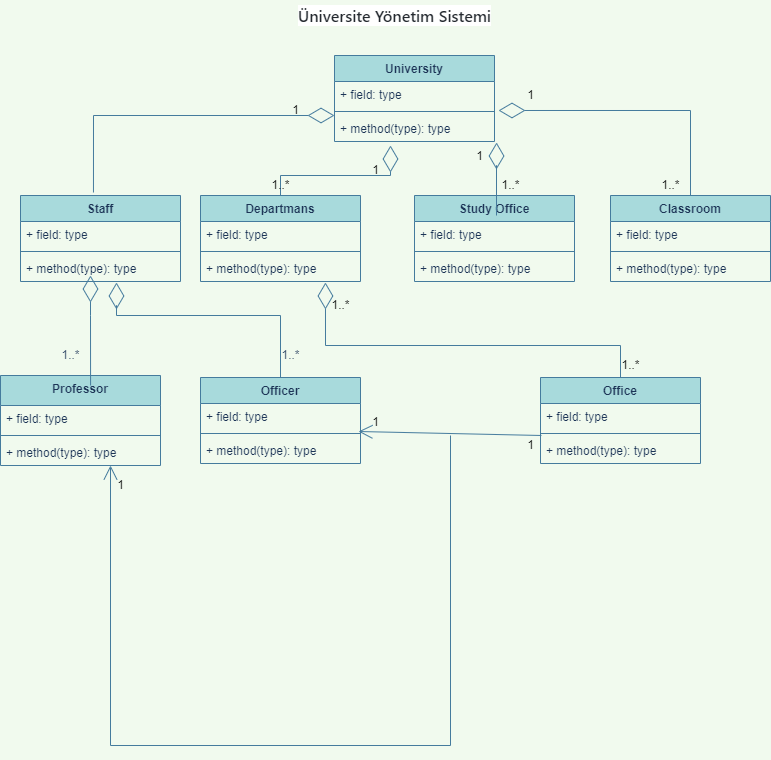

The diagram above was exported from draw.io. Its source (the exported page's mxGraphModel, read from the mxfile embedded in the PNG):
<mxGraphModel dx="847" dy="465" grid="1" gridSize="10" guides="1" tooltips="1" connect="1" arrows="1" fold="1" page="1" pageScale="1" pageWidth="827" pageHeight="1169" background="#F1FAEE" math="0" shadow="0">
  <root>
    <mxCell id="0" />
    <mxCell id="1" parent="0" />
    <mxCell id="_Egp_cK5SB5mtb8kUq9Z-5" value="University&#10;" style="swimlane;fontStyle=1;align=center;verticalAlign=top;childLayout=stackLayout;horizontal=1;startSize=26;horizontalStack=0;resizeParent=1;resizeParentMax=0;resizeLast=0;collapsible=1;marginBottom=0;fillColor=#A8DADC;strokeColor=#457B9D;fontColor=#1D3557;" parent="1" vertex="1">
      <mxGeometry x="334" y="60" width="160" height="86" as="geometry" />
    </mxCell>
    <mxCell id="_Egp_cK5SB5mtb8kUq9Z-6" value="+ field: type" style="text;strokeColor=none;fillColor=none;align=left;verticalAlign=top;spacingLeft=4;spacingRight=4;overflow=hidden;rotatable=0;points=[[0,0.5],[1,0.5]];portConstraint=eastwest;fontColor=#1D3557;" parent="_Egp_cK5SB5mtb8kUq9Z-5" vertex="1">
      <mxGeometry y="26" width="160" height="26" as="geometry" />
    </mxCell>
    <mxCell id="_Egp_cK5SB5mtb8kUq9Z-7" value="" style="line;strokeWidth=1;fillColor=none;align=left;verticalAlign=middle;spacingTop=-1;spacingLeft=3;spacingRight=3;rotatable=0;labelPosition=right;points=[];portConstraint=eastwest;strokeColor=#457B9D;labelBackgroundColor=#F1FAEE;fontColor=#1D3557;" parent="_Egp_cK5SB5mtb8kUq9Z-5" vertex="1">
      <mxGeometry y="52" width="160" height="8" as="geometry" />
    </mxCell>
    <mxCell id="_Egp_cK5SB5mtb8kUq9Z-8" value="+ method(type): type" style="text;strokeColor=none;fillColor=none;align=left;verticalAlign=top;spacingLeft=4;spacingRight=4;overflow=hidden;rotatable=0;points=[[0,0.5],[1,0.5]];portConstraint=eastwest;fontColor=#1D3557;" parent="_Egp_cK5SB5mtb8kUq9Z-5" vertex="1">
      <mxGeometry y="60" width="160" height="26" as="geometry" />
    </mxCell>
    <mxCell id="_Egp_cK5SB5mtb8kUq9Z-9" value="Departmans" style="swimlane;fontStyle=1;align=center;verticalAlign=top;childLayout=stackLayout;horizontal=1;startSize=26;horizontalStack=0;resizeParent=1;resizeParentMax=0;resizeLast=0;collapsible=1;marginBottom=0;fillColor=#A8DADC;strokeColor=#457B9D;fontColor=#1D3557;" parent="1" vertex="1">
      <mxGeometry x="200" y="200" width="160" height="86" as="geometry" />
    </mxCell>
    <mxCell id="_Egp_cK5SB5mtb8kUq9Z-10" value="+ field: type" style="text;strokeColor=none;fillColor=none;align=left;verticalAlign=top;spacingLeft=4;spacingRight=4;overflow=hidden;rotatable=0;points=[[0,0.5],[1,0.5]];portConstraint=eastwest;fontColor=#1D3557;" parent="_Egp_cK5SB5mtb8kUq9Z-9" vertex="1">
      <mxGeometry y="26" width="160" height="26" as="geometry" />
    </mxCell>
    <mxCell id="_Egp_cK5SB5mtb8kUq9Z-11" value="" style="line;strokeWidth=1;fillColor=none;align=left;verticalAlign=middle;spacingTop=-1;spacingLeft=3;spacingRight=3;rotatable=0;labelPosition=right;points=[];portConstraint=eastwest;strokeColor=#457B9D;labelBackgroundColor=#F1FAEE;fontColor=#1D3557;" parent="_Egp_cK5SB5mtb8kUq9Z-9" vertex="1">
      <mxGeometry y="52" width="160" height="8" as="geometry" />
    </mxCell>
    <mxCell id="_Egp_cK5SB5mtb8kUq9Z-12" value="+ method(type): type" style="text;strokeColor=none;fillColor=none;align=left;verticalAlign=top;spacingLeft=4;spacingRight=4;overflow=hidden;rotatable=0;points=[[0,0.5],[1,0.5]];portConstraint=eastwest;fontColor=#1D3557;" parent="_Egp_cK5SB5mtb8kUq9Z-9" vertex="1">
      <mxGeometry y="60" width="160" height="26" as="geometry" />
    </mxCell>
    <mxCell id="_Egp_cK5SB5mtb8kUq9Z-17" value="Study Office" style="swimlane;fontStyle=1;align=center;verticalAlign=top;childLayout=stackLayout;horizontal=1;startSize=26;horizontalStack=0;resizeParent=1;resizeParentMax=0;resizeLast=0;collapsible=1;marginBottom=0;fillColor=#A8DADC;strokeColor=#457B9D;fontColor=#1D3557;" parent="1" vertex="1">
      <mxGeometry x="414" y="200" width="160" height="86" as="geometry" />
    </mxCell>
    <mxCell id="_Egp_cK5SB5mtb8kUq9Z-18" value="+ field: type" style="text;strokeColor=none;fillColor=none;align=left;verticalAlign=top;spacingLeft=4;spacingRight=4;overflow=hidden;rotatable=0;points=[[0,0.5],[1,0.5]];portConstraint=eastwest;fontColor=#1D3557;" parent="_Egp_cK5SB5mtb8kUq9Z-17" vertex="1">
      <mxGeometry y="26" width="160" height="26" as="geometry" />
    </mxCell>
    <mxCell id="_Egp_cK5SB5mtb8kUq9Z-19" value="" style="line;strokeWidth=1;fillColor=none;align=left;verticalAlign=middle;spacingTop=-1;spacingLeft=3;spacingRight=3;rotatable=0;labelPosition=right;points=[];portConstraint=eastwest;strokeColor=#457B9D;labelBackgroundColor=#F1FAEE;fontColor=#1D3557;" parent="_Egp_cK5SB5mtb8kUq9Z-17" vertex="1">
      <mxGeometry y="52" width="160" height="8" as="geometry" />
    </mxCell>
    <mxCell id="_Egp_cK5SB5mtb8kUq9Z-20" value="+ method(type): type" style="text;strokeColor=none;fillColor=none;align=left;verticalAlign=top;spacingLeft=4;spacingRight=4;overflow=hidden;rotatable=0;points=[[0,0.5],[1,0.5]];portConstraint=eastwest;fontColor=#1D3557;" parent="_Egp_cK5SB5mtb8kUq9Z-17" vertex="1">
      <mxGeometry y="60" width="160" height="26" as="geometry" />
    </mxCell>
    <mxCell id="_Egp_cK5SB5mtb8kUq9Z-21" value="Classroom&#10;" style="swimlane;fontStyle=1;align=center;verticalAlign=top;childLayout=stackLayout;horizontal=1;startSize=26;horizontalStack=0;resizeParent=1;resizeParentMax=0;resizeLast=0;collapsible=1;marginBottom=0;fillColor=#A8DADC;strokeColor=#457B9D;fontColor=#1D3557;" parent="1" vertex="1">
      <mxGeometry x="610" y="200" width="160" height="86" as="geometry" />
    </mxCell>
    <mxCell id="_Egp_cK5SB5mtb8kUq9Z-22" value="+ field: type" style="text;strokeColor=none;fillColor=none;align=left;verticalAlign=top;spacingLeft=4;spacingRight=4;overflow=hidden;rotatable=0;points=[[0,0.5],[1,0.5]];portConstraint=eastwest;fontColor=#1D3557;" parent="_Egp_cK5SB5mtb8kUq9Z-21" vertex="1">
      <mxGeometry y="26" width="160" height="26" as="geometry" />
    </mxCell>
    <mxCell id="_Egp_cK5SB5mtb8kUq9Z-23" value="" style="line;strokeWidth=1;fillColor=none;align=left;verticalAlign=middle;spacingTop=-1;spacingLeft=3;spacingRight=3;rotatable=0;labelPosition=right;points=[];portConstraint=eastwest;strokeColor=#457B9D;labelBackgroundColor=#F1FAEE;fontColor=#1D3557;" parent="_Egp_cK5SB5mtb8kUq9Z-21" vertex="1">
      <mxGeometry y="52" width="160" height="8" as="geometry" />
    </mxCell>
    <mxCell id="_Egp_cK5SB5mtb8kUq9Z-24" value="+ method(type): type" style="text;strokeColor=none;fillColor=none;align=left;verticalAlign=top;spacingLeft=4;spacingRight=4;overflow=hidden;rotatable=0;points=[[0,0.5],[1,0.5]];portConstraint=eastwest;fontColor=#1D3557;" parent="_Egp_cK5SB5mtb8kUq9Z-21" vertex="1">
      <mxGeometry y="60" width="160" height="26" as="geometry" />
    </mxCell>
    <mxCell id="_Egp_cK5SB5mtb8kUq9Z-29" value="Staff" style="swimlane;fontStyle=1;align=center;verticalAlign=top;childLayout=stackLayout;horizontal=1;startSize=26;horizontalStack=0;resizeParent=1;resizeParentMax=0;resizeLast=0;collapsible=1;marginBottom=0;fillColor=#A8DADC;strokeColor=#457B9D;fontColor=#1D3557;" parent="1" vertex="1">
      <mxGeometry x="20" y="200" width="160" height="86" as="geometry" />
    </mxCell>
    <mxCell id="_Egp_cK5SB5mtb8kUq9Z-30" value="+ field: type" style="text;strokeColor=none;fillColor=none;align=left;verticalAlign=top;spacingLeft=4;spacingRight=4;overflow=hidden;rotatable=0;points=[[0,0.5],[1,0.5]];portConstraint=eastwest;fontColor=#1D3557;" parent="_Egp_cK5SB5mtb8kUq9Z-29" vertex="1">
      <mxGeometry y="26" width="160" height="26" as="geometry" />
    </mxCell>
    <mxCell id="_Egp_cK5SB5mtb8kUq9Z-31" value="" style="line;strokeWidth=1;fillColor=none;align=left;verticalAlign=middle;spacingTop=-1;spacingLeft=3;spacingRight=3;rotatable=0;labelPosition=right;points=[];portConstraint=eastwest;strokeColor=#457B9D;labelBackgroundColor=#F1FAEE;fontColor=#1D3557;" parent="_Egp_cK5SB5mtb8kUq9Z-29" vertex="1">
      <mxGeometry y="52" width="160" height="8" as="geometry" />
    </mxCell>
    <mxCell id="_Egp_cK5SB5mtb8kUq9Z-32" value="+ method(type): type" style="text;strokeColor=none;fillColor=none;align=left;verticalAlign=top;spacingLeft=4;spacingRight=4;overflow=hidden;rotatable=0;points=[[0,0.5],[1,0.5]];portConstraint=eastwest;fontColor=#1D3557;" parent="_Egp_cK5SB5mtb8kUq9Z-29" vertex="1">
      <mxGeometry y="60" width="160" height="26" as="geometry" />
    </mxCell>
    <mxCell id="_Egp_cK5SB5mtb8kUq9Z-34" value="Professor" style="swimlane;fontStyle=1;align=center;verticalAlign=top;childLayout=stackLayout;horizontal=1;startSize=30;horizontalStack=0;resizeParent=1;resizeParentMax=0;resizeLast=0;collapsible=1;marginBottom=0;fillColor=#A8DADC;strokeColor=#457B9D;fontColor=#1D3557;" parent="1" vertex="1">
      <mxGeometry y="380" width="160" height="90" as="geometry" />
    </mxCell>
    <mxCell id="_Egp_cK5SB5mtb8kUq9Z-35" value="+ field: type" style="text;strokeColor=none;fillColor=none;align=left;verticalAlign=top;spacingLeft=4;spacingRight=4;overflow=hidden;rotatable=0;points=[[0,0.5],[1,0.5]];portConstraint=eastwest;fontColor=#1D3557;" parent="_Egp_cK5SB5mtb8kUq9Z-34" vertex="1">
      <mxGeometry y="30" width="160" height="26" as="geometry" />
    </mxCell>
    <mxCell id="_Egp_cK5SB5mtb8kUq9Z-36" value="" style="line;strokeWidth=1;fillColor=none;align=left;verticalAlign=middle;spacingTop=-1;spacingLeft=3;spacingRight=3;rotatable=0;labelPosition=right;points=[];portConstraint=eastwest;strokeColor=#457B9D;labelBackgroundColor=#F1FAEE;fontColor=#1D3557;" parent="_Egp_cK5SB5mtb8kUq9Z-34" vertex="1">
      <mxGeometry y="56" width="160" height="8" as="geometry" />
    </mxCell>
    <mxCell id="_Egp_cK5SB5mtb8kUq9Z-37" value="+ method(type): type" style="text;strokeColor=none;fillColor=none;align=left;verticalAlign=top;spacingLeft=4;spacingRight=4;overflow=hidden;rotatable=0;points=[[0,0.5],[1,0.5]];portConstraint=eastwest;fontColor=#1D3557;" parent="_Egp_cK5SB5mtb8kUq9Z-34" vertex="1">
      <mxGeometry y="64" width="160" height="26" as="geometry" />
    </mxCell>
    <mxCell id="_Egp_cK5SB5mtb8kUq9Z-38" value="Officer" style="swimlane;fontStyle=1;align=center;verticalAlign=top;childLayout=stackLayout;horizontal=1;startSize=26;horizontalStack=0;resizeParent=1;resizeParentMax=0;resizeLast=0;collapsible=1;marginBottom=0;fillColor=#A8DADC;strokeColor=#457B9D;fontColor=#1D3557;" parent="1" vertex="1">
      <mxGeometry x="200" y="382" width="160" height="86" as="geometry" />
    </mxCell>
    <mxCell id="_Egp_cK5SB5mtb8kUq9Z-39" value="+ field: type" style="text;strokeColor=none;fillColor=none;align=left;verticalAlign=top;spacingLeft=4;spacingRight=4;overflow=hidden;rotatable=0;points=[[0,0.5],[1,0.5]];portConstraint=eastwest;fontColor=#1D3557;" parent="_Egp_cK5SB5mtb8kUq9Z-38" vertex="1">
      <mxGeometry y="26" width="160" height="26" as="geometry" />
    </mxCell>
    <mxCell id="_Egp_cK5SB5mtb8kUq9Z-40" value="" style="line;strokeWidth=1;fillColor=none;align=left;verticalAlign=middle;spacingTop=-1;spacingLeft=3;spacingRight=3;rotatable=0;labelPosition=right;points=[];portConstraint=eastwest;strokeColor=#457B9D;labelBackgroundColor=#F1FAEE;fontColor=#1D3557;" parent="_Egp_cK5SB5mtb8kUq9Z-38" vertex="1">
      <mxGeometry y="52" width="160" height="8" as="geometry" />
    </mxCell>
    <mxCell id="_Egp_cK5SB5mtb8kUq9Z-41" value="+ method(type): type" style="text;strokeColor=none;fillColor=none;align=left;verticalAlign=top;spacingLeft=4;spacingRight=4;overflow=hidden;rotatable=0;points=[[0,0.5],[1,0.5]];portConstraint=eastwest;fontColor=#1D3557;" parent="_Egp_cK5SB5mtb8kUq9Z-38" vertex="1">
      <mxGeometry y="60" width="160" height="26" as="geometry" />
    </mxCell>
    <mxCell id="_Egp_cK5SB5mtb8kUq9Z-42" value="Office" style="swimlane;fontStyle=1;align=center;verticalAlign=top;childLayout=stackLayout;horizontal=1;startSize=26;horizontalStack=0;resizeParent=1;resizeParentMax=0;resizeLast=0;collapsible=1;marginBottom=0;fillColor=#A8DADC;strokeColor=#457B9D;fontColor=#1D3557;" parent="1" vertex="1">
      <mxGeometry x="540" y="382" width="160" height="86" as="geometry" />
    </mxCell>
    <mxCell id="_Egp_cK5SB5mtb8kUq9Z-43" value="+ field: type" style="text;strokeColor=none;fillColor=none;align=left;verticalAlign=top;spacingLeft=4;spacingRight=4;overflow=hidden;rotatable=0;points=[[0,0.5],[1,0.5]];portConstraint=eastwest;fontColor=#1D3557;" parent="_Egp_cK5SB5mtb8kUq9Z-42" vertex="1">
      <mxGeometry y="26" width="160" height="26" as="geometry" />
    </mxCell>
    <mxCell id="_Egp_cK5SB5mtb8kUq9Z-44" value="" style="line;strokeWidth=1;fillColor=none;align=left;verticalAlign=middle;spacingTop=-1;spacingLeft=3;spacingRight=3;rotatable=0;labelPosition=right;points=[];portConstraint=eastwest;strokeColor=#457B9D;labelBackgroundColor=#F1FAEE;fontColor=#1D3557;" parent="_Egp_cK5SB5mtb8kUq9Z-42" vertex="1">
      <mxGeometry y="52" width="160" height="8" as="geometry" />
    </mxCell>
    <mxCell id="_Egp_cK5SB5mtb8kUq9Z-45" value="+ method(type): type" style="text;strokeColor=none;fillColor=none;align=left;verticalAlign=top;spacingLeft=4;spacingRight=4;overflow=hidden;rotatable=0;points=[[0,0.5],[1,0.5]];portConstraint=eastwest;fontColor=#1D3557;" parent="_Egp_cK5SB5mtb8kUq9Z-42" vertex="1">
      <mxGeometry y="60" width="160" height="26" as="geometry" />
    </mxCell>
    <mxCell id="_Egp_cK5SB5mtb8kUq9Z-52" value="" style="endArrow=diamondThin;endFill=0;endSize=24;html=1;rounded=0;exitX=0.563;exitY=0.111;exitDx=0;exitDy=0;exitPerimeter=0;align=center;labelBackgroundColor=#F1FAEE;strokeColor=#457B9D;fontColor=#1D3557;" parent="1" source="_Egp_cK5SB5mtb8kUq9Z-34" edge="1">
      <mxGeometry width="160" relative="1" as="geometry">
        <mxPoint x="20" y="320" as="sourcePoint" />
        <mxPoint x="90" y="280" as="targetPoint" />
        <Array as="points">
          <mxPoint x="90" y="320" />
        </Array>
      </mxGeometry>
    </mxCell>
    <mxCell id="_Egp_cK5SB5mtb8kUq9Z-54" value="1..*" style="text;html=1;align=center;verticalAlign=middle;resizable=0;points=[];autosize=1;strokeColor=none;fillColor=none;fontColor=#1D3557;" parent="1" vertex="1">
      <mxGeometry x="50" y="345" width="40" height="30" as="geometry" />
    </mxCell>
    <mxCell id="_Egp_cK5SB5mtb8kUq9Z-55" value="" style="endArrow=diamondThin;endFill=0;endSize=24;html=1;rounded=0;strokeColor=#457B9D;fontColor=#1D3557;fillColor=#A8DADC;entryX=0.6;entryY=1.038;entryDx=0;entryDy=0;entryPerimeter=0;exitX=0.5;exitY=0;exitDx=0;exitDy=0;" parent="1" source="_Egp_cK5SB5mtb8kUq9Z-38" target="_Egp_cK5SB5mtb8kUq9Z-32" edge="1">
      <mxGeometry width="160" relative="1" as="geometry">
        <mxPoint x="230" y="345" as="sourcePoint" />
        <mxPoint x="390" y="345" as="targetPoint" />
        <Array as="points">
          <mxPoint x="280" y="320" />
          <mxPoint x="116" y="320" />
          <mxPoint x="116" y="310" />
        </Array>
      </mxGeometry>
    </mxCell>
    <mxCell id="_Egp_cK5SB5mtb8kUq9Z-56" value="1..*" style="text;html=1;align=center;verticalAlign=middle;resizable=0;points=[];autosize=1;strokeColor=none;fillColor=none;fontColor=#1D3557;" parent="1" vertex="1">
      <mxGeometry x="270" y="345" width="40" height="30" as="geometry" />
    </mxCell>
    <mxCell id="_Egp_cK5SB5mtb8kUq9Z-70" value="" style="endArrow=open;endFill=1;endSize=12;html=1;rounded=0;strokeColor=#457B9D;fontColor=#000000;fillColor=#A8DADC;entryX=-0.067;entryY=0.8;entryDx=0;entryDy=0;entryPerimeter=0;exitX=0.006;exitY=-0.077;exitDx=0;exitDy=0;exitPerimeter=0;" parent="1" source="_Egp_cK5SB5mtb8kUq9Z-45" target="_Egp_cK5SB5mtb8kUq9Z-71" edge="1">
      <mxGeometry width="160" relative="1" as="geometry">
        <mxPoint x="490" y="440" as="sourcePoint" />
        <mxPoint x="520" y="530" as="targetPoint" />
      </mxGeometry>
    </mxCell>
    <mxCell id="_Egp_cK5SB5mtb8kUq9Z-71" value="1" style="text;html=1;align=center;verticalAlign=middle;resizable=0;points=[];autosize=1;strokeColor=none;fillColor=none;fontColor=#000000;" parent="1" vertex="1">
      <mxGeometry x="360" y="412" width="30" height="30" as="geometry" />
    </mxCell>
    <mxCell id="_Egp_cK5SB5mtb8kUq9Z-72" value="" style="endArrow=open;endFill=1;endSize=12;html=1;rounded=0;strokeColor=#457B9D;fontColor=#000000;fillColor=#A8DADC;" parent="1" edge="1">
      <mxGeometry width="160" relative="1" as="geometry">
        <mxPoint x="450" y="440" as="sourcePoint" />
        <mxPoint x="110" y="470" as="targetPoint" />
        <Array as="points">
          <mxPoint x="450" y="750" />
          <mxPoint x="330" y="750" />
          <mxPoint x="240" y="750" />
          <mxPoint x="350" y="750" />
          <mxPoint x="110" y="750" />
        </Array>
      </mxGeometry>
    </mxCell>
    <mxCell id="_Egp_cK5SB5mtb8kUq9Z-73" value="1" style="text;html=1;align=center;verticalAlign=middle;resizable=0;points=[];autosize=1;strokeColor=none;fillColor=none;fontColor=#000000;" parent="1" vertex="1">
      <mxGeometry x="105" y="475" width="30" height="30" as="geometry" />
    </mxCell>
    <mxCell id="_Egp_cK5SB5mtb8kUq9Z-74" value="1" style="text;html=1;align=center;verticalAlign=middle;resizable=0;points=[];autosize=1;strokeColor=none;fillColor=none;fontColor=#000000;" parent="1" vertex="1">
      <mxGeometry x="515" y="435" width="30" height="30" as="geometry" />
    </mxCell>
    <mxCell id="_Egp_cK5SB5mtb8kUq9Z-75" value="" style="endArrow=diamondThin;endFill=0;endSize=24;html=1;rounded=0;strokeColor=#457B9D;fontColor=#000000;fillColor=#A8DADC;exitX=0.5;exitY=0;exitDx=0;exitDy=0;entryX=0.35;entryY=1.154;entryDx=0;entryDy=0;entryPerimeter=0;" parent="1" source="_Egp_cK5SB5mtb8kUq9Z-9" target="_Egp_cK5SB5mtb8kUq9Z-8" edge="1">
      <mxGeometry width="160" relative="1" as="geometry">
        <mxPoint x="270" y="170" as="sourcePoint" />
        <mxPoint x="430" y="170" as="targetPoint" />
        <Array as="points">
          <mxPoint x="280" y="180" />
          <mxPoint x="390" y="180" />
        </Array>
      </mxGeometry>
    </mxCell>
    <mxCell id="_Egp_cK5SB5mtb8kUq9Z-76" value="1..*" style="text;html=1;align=center;verticalAlign=middle;resizable=0;points=[];autosize=1;strokeColor=none;fillColor=none;fontColor=#000000;" parent="1" vertex="1">
      <mxGeometry x="260" y="175" width="40" height="30" as="geometry" />
    </mxCell>
    <mxCell id="_Egp_cK5SB5mtb8kUq9Z-77" value="1" style="text;html=1;align=center;verticalAlign=middle;resizable=0;points=[];autosize=1;strokeColor=none;fillColor=none;fontColor=#000000;" parent="1" vertex="1">
      <mxGeometry x="360" y="160" width="30" height="30" as="geometry" />
    </mxCell>
    <mxCell id="_Egp_cK5SB5mtb8kUq9Z-78" value="" style="endArrow=diamondThin;endFill=0;endSize=24;html=1;rounded=0;strokeColor=#457B9D;fontColor=#000000;fillColor=#A8DADC;exitX=0.456;exitY=-0.035;exitDx=0;exitDy=0;exitPerimeter=0;" parent="1" source="_Egp_cK5SB5mtb8kUq9Z-29" edge="1">
      <mxGeometry width="160" relative="1" as="geometry">
        <mxPoint x="174" y="120" as="sourcePoint" />
        <mxPoint x="334" y="120" as="targetPoint" />
        <Array as="points">
          <mxPoint x="93" y="120" />
        </Array>
      </mxGeometry>
    </mxCell>
    <mxCell id="_Egp_cK5SB5mtb8kUq9Z-79" value="1" style="text;html=1;align=center;verticalAlign=middle;resizable=0;points=[];autosize=1;strokeColor=none;fillColor=none;fontColor=#000000;" parent="1" vertex="1">
      <mxGeometry x="280" y="100" width="30" height="30" as="geometry" />
    </mxCell>
    <mxCell id="_Egp_cK5SB5mtb8kUq9Z-84" value="" style="endArrow=diamondThin;endFill=0;endSize=24;html=1;rounded=0;strokeColor=#457B9D;fontColor=#000000;fillColor=#A8DADC;entryX=1.025;entryY=1.115;entryDx=0;entryDy=0;entryPerimeter=0;exitX=0.5;exitY=0;exitDx=0;exitDy=0;" parent="1" source="_Egp_cK5SB5mtb8kUq9Z-21" target="_Egp_cK5SB5mtb8kUq9Z-6" edge="1">
      <mxGeometry width="160" relative="1" as="geometry">
        <mxPoint x="690" y="115" as="sourcePoint" />
        <mxPoint x="780" y="102.5" as="targetPoint" />
        <Array as="points">
          <mxPoint x="690" y="115" />
        </Array>
      </mxGeometry>
    </mxCell>
    <mxCell id="_Egp_cK5SB5mtb8kUq9Z-85" value="1..*" style="text;html=1;align=center;verticalAlign=middle;resizable=0;points=[];autosize=1;strokeColor=none;fillColor=none;fontColor=#000000;" parent="1" vertex="1">
      <mxGeometry x="650" y="175" width="40" height="30" as="geometry" />
    </mxCell>
    <mxCell id="_Egp_cK5SB5mtb8kUq9Z-86" value="1" style="text;html=1;align=center;verticalAlign=middle;resizable=0;points=[];autosize=1;strokeColor=none;fillColor=none;fontColor=#000000;" parent="1" vertex="1">
      <mxGeometry x="515" y="85" width="30" height="30" as="geometry" />
    </mxCell>
    <mxCell id="_Egp_cK5SB5mtb8kUq9Z-87" value="" style="endArrow=diamondThin;endFill=0;endSize=24;html=1;rounded=0;strokeColor=#457B9D;fontColor=#000000;fillColor=#A8DADC;entryX=1.013;entryY=1.038;entryDx=0;entryDy=0;entryPerimeter=0;" parent="1" target="_Egp_cK5SB5mtb8kUq9Z-8" edge="1">
      <mxGeometry width="160" relative="1" as="geometry">
        <mxPoint x="496" y="220" as="sourcePoint" />
        <mxPoint x="590" y="180" as="targetPoint" />
        <Array as="points">
          <mxPoint x="496" y="170" />
        </Array>
      </mxGeometry>
    </mxCell>
    <mxCell id="_Egp_cK5SB5mtb8kUq9Z-88" value="1..*" style="text;html=1;align=center;verticalAlign=middle;resizable=0;points=[];autosize=1;strokeColor=none;fillColor=none;fontColor=#000000;" parent="1" vertex="1">
      <mxGeometry x="490" y="175" width="40" height="30" as="geometry" />
    </mxCell>
    <mxCell id="_Egp_cK5SB5mtb8kUq9Z-89" value="1" style="text;html=1;align=center;verticalAlign=middle;resizable=0;points=[];autosize=1;strokeColor=none;fillColor=none;fontColor=#000000;" parent="1" vertex="1">
      <mxGeometry x="464" y="146" width="30" height="30" as="geometry" />
    </mxCell>
    <mxCell id="_Egp_cK5SB5mtb8kUq9Z-90" value="" style="endArrow=diamondThin;endFill=0;endSize=24;html=1;rounded=0;strokeColor=#457B9D;fontColor=#000000;fillColor=#A8DADC;entryX=0.781;entryY=1.038;entryDx=0;entryDy=0;entryPerimeter=0;exitX=0.5;exitY=0;exitDx=0;exitDy=0;" parent="1" source="_Egp_cK5SB5mtb8kUq9Z-42" target="_Egp_cK5SB5mtb8kUq9Z-12" edge="1">
      <mxGeometry width="160" relative="1" as="geometry">
        <mxPoint x="620" y="350" as="sourcePoint" />
        <mxPoint x="580" y="340" as="targetPoint" />
        <Array as="points">
          <mxPoint x="620" y="350" />
          <mxPoint x="325" y="350" />
        </Array>
      </mxGeometry>
    </mxCell>
    <mxCell id="_Egp_cK5SB5mtb8kUq9Z-91" value="1..*" style="text;html=1;align=center;verticalAlign=middle;resizable=0;points=[];autosize=1;strokeColor=none;fillColor=none;fontColor=#000000;" parent="1" vertex="1">
      <mxGeometry x="610" y="355" width="40" height="30" as="geometry" />
    </mxCell>
    <mxCell id="_Egp_cK5SB5mtb8kUq9Z-92" value="1..*" style="text;html=1;align=center;verticalAlign=middle;resizable=0;points=[];autosize=1;strokeColor=none;fillColor=none;fontColor=#000000;" parent="1" vertex="1">
      <mxGeometry x="320" y="295" width="40" height="30" as="geometry" />
    </mxCell>
    <mxCell id="_Egp_cK5SB5mtb8kUq9Z-93" value="&lt;span style=&quot;box-sizing: border-box; font-weight: 600; color: rgb(36, 41, 47); font-family: -apple-system, BlinkMacSystemFont, &amp;quot;Segoe UI&amp;quot;, Helvetica, Arial, sans-serif, &amp;quot;Apple Color Emoji&amp;quot;, &amp;quot;Segoe UI Emoji&amp;quot;; font-size: 16px; text-align: start; background-color: rgb(255, 255, 255);&quot; class=&quot;final-path&quot;&gt;Üniversite Yönetim Sistemi&lt;/span&gt;" style="text;html=1;align=center;verticalAlign=middle;resizable=0;points=[];autosize=1;strokeColor=none;fillColor=none;fontColor=#000000;" parent="1" vertex="1">
      <mxGeometry x="284" y="5" width="220" height="30" as="geometry" />
    </mxCell>
  </root>
</mxGraphModel>